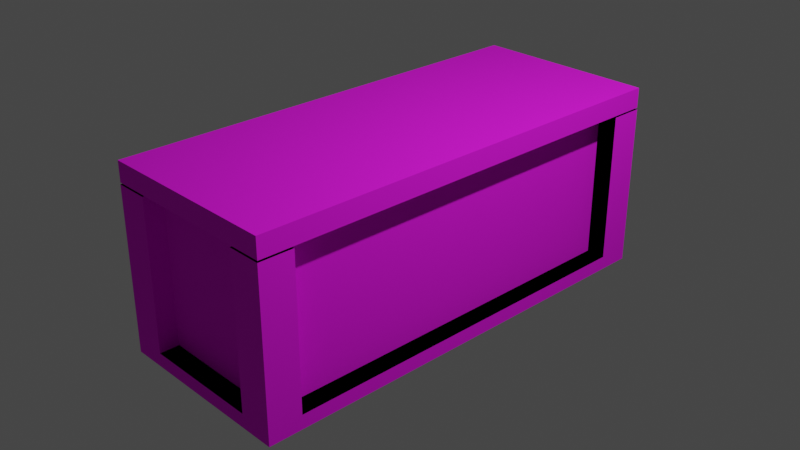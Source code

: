 # Source: Ammo_Crate.blend  (saved by Blender 3.4.6; exported with 4.5.12 LTS)
import bpy
from mathutils import Matrix  # noqa: F401  (used for matrix-valued properties, if any)

bpy.ops.wm.read_factory_settings(use_empty=True)
scene = bpy.context.scene
scene.name = 'Scene'

# ---- collections
col_collection = bpy.data.collections.new('Collection'); scene.collection.children.link(col_collection)

# ---- images (referenced by path relative to the original .blend; pixels are not part of the script)
import os
ASSET_DIR = os.environ.get("B2B_ASSET_DIR", "")  # directory of the original .blend (textures are referenced by path, not embedded)
HERE = os.path.dirname(os.path.abspath(__file__))  # packed textures are extracted next to this script under _unpacked/

def load_image(name, relpath, width, height, colorspace="sRGB"):
    """Load a texture the original file referenced (path relative to the .blend, or extracted next to this script)."""
    p = next((c for c in (os.path.join(HERE, relpath), os.path.join(ASSET_DIR, relpath)) if relpath and os.path.exists(c)), "")
    if p:
        img = bpy.data.images.load(p, check_existing=True)
        img.name = name
    else:  # same state as the original file: an image datablock whose file is absent (Cycles renders it pink)
        img = bpy.data.images.new(name, width, height)
        img.source = "FILE"
        img.filepath = "//" + (relpath or name)
    img.colorspace_settings.name = colorspace
    return img
img_wood_texture_crate = load_image('Wood Texture Crate', 'Wood Texture Crate.png', 1024, 1024, 'sRGB')
img_wood_texture_lid = load_image('Wood Texture lid', 'Wood Texture lid.png', 1024, 1024, 'sRGB')

# ---- materials (node trees are filled in below, after node groups)
mat_material = bpy.data.materials.new('Material')
mat_material.alpha_threshold = 0.0
mat_material.roughness = 0.5
mat_material.line_color = (0.0, 0.0, 0.0, 1.0)
mat_material_003 = bpy.data.materials.new('Material.003')
mat_material_003.alpha_threshold = 0.0
mat_material_003.roughness = 0.5
mat_material_003.line_color = (0.0, 0.0, 0.0, 1.0)

# ---- material node trees
mat_material.use_nodes = True; mat_material.node_tree.nodes.clear()
_N = mat_material.node_tree.nodes; _L = mat_material.node_tree.links
n0 = _N.new('ShaderNodeOutputMaterial'); n0.name = 'Material Output'; n0.location = (300, 300)
n1 = _N.new('ShaderNodeTexNoise'); n1.name = 'Noise Texture'; n1.location = (-509, 157)
n1.inputs[2].default_value = 19.2
n1.inputs[8].default_value = 1.4
n2 = _N.new('ShaderNodeMapping'); n2.name = 'Mapping'; n2.location = (-675, 172)
n2.inputs[3].default_value = (0.2, 0.6, 1.2)
n3 = _N.new('ShaderNodeTexCoord'); n3.name = 'Texture Coordinate'; n3.location = (-891, 117)
n4 = _N.new('ShaderNodeValToRGB'); n4.name = 'ColorRamp'; n4.location = (-289, 216)
while len(n4.color_ramp.elements) > 1: n4.color_ramp.elements.remove(n4.color_ramp.elements[-1])
n4.color_ramp.elements[0].position = 0.0; n4.color_ramp.elements[0].color = (0.0, 0.0, 0.0, 1.0)
_e = n4.color_ramp.elements.new(0.6045); _e.color = (0.6867, 0.2874, 0.1022, 1.0)
n5 = _N.new('ShaderNodeBsdfPrincipled'); n5.name = 'Principled BSDF'; n5.location = (10, 300)
n5.distribution = 'GGX'
n5.subsurface_method = 'RANDOM_WALK_SKIN'
n5.inputs[2].default_value = 1.0
n5.inputs[3].default_value = 1.45
n5.inputs[27].default_value = (0.0, 0.0, 0.0, 1.0)
n5.inputs[28].default_value = 1.0
n6 = _N.new('ShaderNodeTexImage'); n6.name = 'Image Texture'; n6.location = (-280, 524)
n6.image = img_wood_texture_crate
_L.new(n5.outputs[0], n0.inputs[0])
_L.new(n1.outputs[0], n4.inputs[0])
_L.new(n2.outputs[0], n1.inputs[0])
_L.new(n3.outputs[0], n2.inputs[0])
_L.new(n6.outputs[0], n5.inputs[0])
n0.is_active_output = True
mat_material_003.use_nodes = True; mat_material_003.node_tree.nodes.clear()
_N = mat_material_003.node_tree.nodes; _L = mat_material_003.node_tree.links
n0 = _N.new('ShaderNodeOutputMaterial'); n0.name = 'Material Output'; n0.location = (300, 300)
n1 = _N.new('ShaderNodeTexNoise'); n1.name = 'Noise Texture'; n1.location = (-497, 151)
n1.inputs[2].default_value = 19.2
n1.inputs[8].default_value = 1.4
n2 = _N.new('ShaderNodeMapping'); n2.name = 'Mapping'; n2.location = (-662, 166)
n2.inputs[3].default_value = (1.4, 0.6, 1.2)
n3 = _N.new('ShaderNodeTexCoord'); n3.name = 'Texture Coordinate'; n3.location = (-879, 111)
n4 = _N.new('ShaderNodeValToRGB'); n4.name = 'ColorRamp'; n4.location = (-277, 210)
while len(n4.color_ramp.elements) > 1: n4.color_ramp.elements.remove(n4.color_ramp.elements[-1])
n4.color_ramp.elements[0].position = 0.0; n4.color_ramp.elements[0].color = (0.0, 0.0, 0.0, 1.0)
_e = n4.color_ramp.elements.new(0.6045); _e.color = (0.6867, 0.2874, 0.1022, 1.0)
n5 = _N.new('ShaderNodeBsdfPrincipled'); n5.name = 'Principled BSDF'; n5.location = (10, 300)
n5.distribution = 'GGX'
n5.subsurface_method = 'RANDOM_WALK_SKIN'
n5.inputs[2].default_value = 1.0
n5.inputs[3].default_value = 1.45
n5.inputs[27].default_value = (0.0, 0.0, 0.0, 1.0)
n5.inputs[28].default_value = 1.0
n6 = _N.new('ShaderNodeTexImage'); n6.name = 'Image Texture'; n6.location = (-302, 466)
n6.image = img_wood_texture_lid
_L.new(n5.outputs[0], n0.inputs[0])
_L.new(n1.outputs[0], n4.inputs[0])
_L.new(n2.outputs[0], n1.inputs[0])
_L.new(n3.outputs[0], n2.inputs[0])
_L.new(n6.outputs[0], n5.inputs[0])
n0.is_active_output = True

# ---- world
world_world = bpy.data.worlds.new('World'); scene.world = world_world
world_world.use_nodes = True; world_world.node_tree.nodes.clear()
_N = world_world.node_tree.nodes; _L = world_world.node_tree.links
n0 = _N.new('ShaderNodeOutputWorld'); n0.name = 'World Output'; n0.location = (300, 300)
n1 = _N.new('ShaderNodeBackground'); n1.name = 'Background'; n1.location = (10, 300)
n1.inputs[0].default_value = (0.05088, 0.05088, 0.05088, 1.0)
_L.new(n1.outputs[0], n0.inputs[0])
n0.is_active_output = True
world_world.color = (0.05088, 0.05088, 0.05088)
world_world.use_sun_shadow = False
world_world.sun_shadow_jitter_overblur = 0.0

# ---- cameras
cam_camera = bpy.data.cameras.new('Camera')
cam_camera.clip_end = 100.0
cam_camera.ortho_scale = 7.314

# ---- lights
light_light = bpy.data.lights.new('Light', 'POINT')
light_light.transmission_factor = 0.0
light_light.energy = 1000.0
light_light.shadow_soft_size = 0.1
light_light.shadow_maximum_resolution = 0.006
light_light.use_absolute_resolution = True

# ---- meshes
me_cube = bpy.data.meshes.new('Cube')
me_cube.from_pydata([(0.815, 2.278, 0.8175), (1.027, 2.491, 0.8175), (1.027, 2.491, -0.8175), (0.815, -2.278, 0.8175), (1.027, 2.121, 0.8175), (1.027, 2.121, -0.8175), (-0.815, 2.278, 0.8175), (0.6568, 2.491, 0.8175), (0.6568, 2.491, -0.8175), (1.027, -2.121, -0.8175), (-0.6568, 2.491, -0.8175), (-1.027, 2.491, 0.8175), (-1.027, 2.491, -0.8175), (-1.027, 2.121, 0.8175), (-1.027, 2.121, -0.8175), (-0.6568, 2.491, 0.8175), (-1.027, -2.121, -0.8175), (1.027, -2.491, 0.8175), (1.027, -2.491, -0.8175), (1.027, -2.121, 0.8175), (0.6568, -2.491, 0.8175), (0.6568, -2.491, -0.8175), (-0.6568, -2.491, -0.8175), (-1.027, -2.491, 0.8175), (-1.027, -2.491, -0.8175), (-1.027, -2.121, 0.8175), (-0.6568, -2.491, 0.8175), (-0.6568, -2.278, 0.8175), (0.6568, -2.278, 0.8175), (-0.6568, -2.278, -0.8175), (-0.815, -2.278, 0.8175), (0.6568, -2.278, -0.8175), (-0.815, 2.121, 0.8175), (-0.815, -2.121, 0.8175), (-0.815, -2.121, -0.8175), (-0.815, 2.121, -0.8175), (-0.815, 2.278, -0.8175), (-0.815, -2.278, -0.8175), (0.815, -2.278, -0.8175), (0.815, -2.121, 0.8175), (0.815, 2.121, 0.8175), (0.815, -2.121, -0.8175), (0.815, 2.121, -0.8175), (-0.6568, 2.278, 0.8175), (0.6568, 2.278, 0.8175), (-0.6568, 2.278, -0.8175), (0.6568, 2.278, -0.8175), (0.815, 2.278, -0.8175), (1.027, 2.491, -0.9633), (1.027, 2.121, -0.9633), (0.6568, 2.491, -0.9633), (1.027, -2.121, -0.9633), (-0.6568, 2.491, -0.9633), (-1.027, 2.491, -0.9633), (-1.027, 2.121, -0.9633), (-1.027, -2.121, -0.9633), (1.027, -2.491, -0.9633), (0.6568, -2.491, -0.9633), (-0.6568, -2.491, -0.9633), (-1.027, -2.491, -0.9633), (-0.6568, -2.121, -0.8175), (0.6568, -2.121, -0.8175), (-0.6568, 2.121, -0.8175), (0.6568, 2.121, -0.8175), (-0.6568, 2.121, -0.9633), (-0.6568, -2.121, -0.9633), (0.6568, -2.121, -0.9633), (0.6568, 2.121, -0.9633), (0.7438, 2.207, 0.8175), (0.7438, -2.207, 0.8175), (-0.7438, 2.207, 0.8175), (-0.6568, -2.207, 0.8175), (0.6568, -2.207, 0.8175), (-0.6568, -2.207, -0.8175), (-0.7438, -2.207, 0.8175), (0.6568, -2.207, -0.8175), (-0.7438, 2.121, 0.8175), (-0.7438, -2.121, 0.8175), (-0.7438, -2.121, -0.8175), (-0.7438, 2.121, -0.8175), (-0.7438, 2.207, -0.8175), (-0.7438, -2.207, -0.8175), (0.7438, -2.207, -0.8175), (0.7438, -2.121, 0.8175), (0.7438, 2.121, 0.8175), (0.7438, -2.121, -0.8175), (0.7438, 2.121, -0.8175), (-0.6568, 2.207, 0.8175), (0.6568, 2.207, 0.8175), (-0.6568, 2.207, -0.8175), (0.6568, 2.207, -0.8175), (0.7438, 2.207, -0.8175)], [], [(6, 70, 87, 43), (43, 87, 88, 44), (3, 69, 72, 28), (30, 74, 77, 33), (44, 7, 8, 46), (9, 51, 49, 5), (45, 10, 15, 43), (22, 24, 59, 58), (21, 20, 28, 31), (26, 22, 29, 27), (15, 11, 6, 43), (11, 13, 32, 6), (13, 11, 12, 14), (4, 1, 0, 40), (7, 44, 0, 1), (2, 8, 7, 1), (2, 1, 4, 5), (5, 4, 40, 42), (39, 19, 9, 41), (19, 39, 3, 17), (17, 3, 28, 20), (26, 27, 30, 23), (33, 25, 23, 30), (16, 25, 33, 34), (23, 25, 16, 24), (22, 26, 23, 24), (18, 17, 20, 21), (17, 18, 9, 19), (10, 12, 11, 15), (0, 68, 84, 40), (35, 34, 78, 79), (33, 77, 76, 32), (31, 38, 82, 75), (32, 13, 14, 35), (37, 29, 73, 81), (39, 83, 69, 3), (32, 76, 70, 6), (46, 45, 89, 90), (14, 12, 53, 54), (8, 50, 52, 10), (2, 5, 49, 48), (18, 21, 57, 56), (12, 10, 52, 53), (24, 16, 55, 59), (9, 18, 56, 51), (14, 54, 55, 16), (8, 2, 48, 50), (22, 58, 57, 21), (42, 41, 9, 5), (8, 10, 45, 46), (14, 16, 34, 35), (31, 29, 22, 21), (60, 34, 37, 29), (61, 31, 38, 41), (60, 29, 31, 61), (45, 62, 63, 46), (45, 36, 35, 62), (42, 47, 46, 63), (61, 41, 42, 63), (34, 60, 62, 35), (61, 63, 62, 60), (53, 52, 64, 54), (54, 64, 65, 55), (50, 67, 64, 52), (49, 67, 50, 48), (49, 51, 66, 67), (66, 65, 64, 67), (51, 56, 57, 66), (57, 58, 65, 66), (59, 55, 65, 58), (83, 84, 86, 85), (88, 87, 89, 90), (76, 77, 78, 79), (71, 72, 75, 73), (74, 81, 78, 77), (71, 73, 81, 74), (72, 69, 82, 75), (69, 83, 85, 82), (70, 76, 79, 80), (84, 68, 91, 86), (68, 88, 90, 91), (87, 70, 80, 89), (36, 35, 79, 80), (37, 38, 82, 81), (44, 88, 68, 0), (27, 71, 74, 30), (29, 31, 75, 73), (28, 72, 71, 27), (42, 47, 91, 86), (47, 46, 90, 91), (41, 42, 86, 85), (45, 36, 80, 89), (40, 84, 83, 39), (34, 37, 81, 78), (38, 41, 85, 82), (83, 39, 41, 85), (41, 42, 40, 39), (33, 32, 35, 34), (45, 43, 44, 46), (28, 27, 29, 31)])
_uv = me_cube.uv_layers.new(name='UVMap')
_uv.uv.foreach_set('vector', [0.5613, 0.4042, 0.5673, 0.3981, 0.5747, 0.3981, 0.5747, 0.4042, 0.5747, 0.4042, 0.5747, 0.3981, 0.6859, 0.3981, 0.6859, 0.4042, 0.6993, 0.01837, 0.6933, 0.02441, 0.6859, 0.02441, 0.6859, 0.01837, 0.5613, 0.01837, 0.5673, 0.02441, 0.5673, 0.03165, 0.5613, 0.03165, 0.224, 0.5655, 0.2421, 0.5655, 0.2421, 0.7039, 0.224, 0.7039, 0.9002, 0.8134, 0.8879, 0.8134, 0.8879, 0.4542, 0.9002, 0.4542, 0.3234, 0.7039, 0.3054, 0.7039, 0.3054, 0.5655, 0.3234, 0.5655, 0.2434, 0.8471, 0.2434, 0.8784, 0.2311, 0.8784, 0.2311, 0.8471, 0.03165, 0.843, 0.03165, 0.7045, 0.04971, 0.7045, 0.04971, 0.843, 0.3554, 0.7039, 0.3554, 0.5655, 0.3735, 0.5655, 0.3735, 0.7039, 0.5747, 0.4222, 0.5434, 0.4222, 0.5613, 0.4042, 0.5747, 0.4042, 0.5434, 0.4222, 0.5434, 0.3909, 0.5613, 0.3909, 0.5613, 0.4042, 0.08167, 0.843, 0.05033, 0.843, 0.05033, 0.7045, 0.08167, 0.7045, 0.7173, 0.3909, 0.7173, 0.4222, 0.6993, 0.4042, 0.6993, 0.3909, 0.6859, 0.4222, 0.6859, 0.4042, 0.6993, 0.4042, 0.7173, 0.4222, 0.2734, 0.7039, 0.2421, 0.7039, 0.2421, 0.5655, 0.2734, 0.5655, 0.7486, 0.2525, 0.7486, 0.3909, 0.7173, 0.3909, 0.7173, 0.2525, 0.7173, 0.2525, 0.7173, 0.3909, 0.6993, 0.3909, 0.6993, 0.2525, 0.1002, 0.7045, 0.1182, 0.7045, 0.1182, 0.843, 0.1002, 0.843, 0.7173, 0.03165, 0.6993, 0.03165, 0.6993, 0.01837, 0.7173, 0.0003116, 0.7173, 0.0003116, 0.6993, 0.01837, 0.6859, 0.01837, 0.6859, 0.0003116, 0.5747, 0.0003121, 0.5747, 0.01837, 0.5613, 0.01837, 0.5434, 0.0003121, 0.5613, 0.03165, 0.5434, 0.03165, 0.5434, 0.0003121, 0.5613, 0.01837, 0.1815, 0.843, 0.1815, 0.7045, 0.1994, 0.7045, 0.1994, 0.843, 0.1501, 0.7045, 0.1815, 0.7045, 0.1815, 0.843, 0.1501, 0.843, 0.3554, 0.5655, 0.3554, 0.7039, 0.3241, 0.7039, 0.3241, 0.5655, 0.0003116, 0.843, 0.0003116, 0.7045, 0.03165, 0.7045, 0.03165, 0.843, 0.1495, 0.7045, 0.1495, 0.843, 0.1182, 0.843, 0.1182, 0.7045, 0.3054, 0.7039, 0.2741, 0.7039, 0.2741, 0.5655, 0.3054, 0.5655, 0.6993, 0.4042, 0.6933, 0.3981, 0.6933, 0.3909, 0.6993, 0.3909, 0.3711, 0.5589, 0.01993, 0.5588, 0.01993, 0.5648, 0.3738, 0.5648, 0.5613, 0.03165, 0.5673, 0.03165, 0.5673, 0.3909, 0.5613, 0.3909, 0.008934, 0.4289, 0.009323, 0.415, 0.002869, 0.4211, 0.002656, 0.4288, 0.09961, 0.843, 0.08167, 0.843, 0.08167, 0.7045, 0.09961, 0.7045, 0.006487, 0.5587, 0.006568, 0.545, 0.0003371, 0.545, 0.0003116, 0.5525, 0.6993, 0.03165, 0.6933, 0.03165, 0.6933, 0.02441, 0.6993, 0.01837, 0.5613, 0.3909, 0.5673, 0.3909, 0.5673, 0.3981, 0.5613, 0.4042, 0.3976, 0.4459, 0.3825, 0.549, 0.3879, 0.5524, 0.4037, 0.4447, 0.8749, 0.4542, 0.8749, 0.4229, 0.8872, 0.4229, 0.8872, 0.4542, 0.2124, 0.8471, 0.2, 0.8471, 0.2, 0.7359, 0.2124, 0.7359, 0.9002, 0.4229, 0.9002, 0.4542, 0.8879, 0.4542, 0.8879, 0.4229, 0.2434, 0.7045, 0.2434, 0.7359, 0.2311, 0.7359, 0.2311, 0.7045, 0.2124, 0.7045, 0.2124, 0.7359, 0.2, 0.7359, 0.2, 0.7045, 0.8749, 0.8448, 0.8749, 0.8134, 0.8872, 0.8134, 0.8872, 0.8448, 0.9002, 0.8134, 0.9002, 0.8448, 0.8879, 0.8448, 0.8879, 0.8134, 0.8749, 0.4542, 0.8872, 0.4542, 0.8872, 0.8134, 0.8749, 0.8134, 0.2124, 0.8471, 0.2124, 0.8784, 0.2, 0.8784, 0.2, 0.8471, 0.2434, 0.8471, 0.2311, 0.8471, 0.2311, 0.7359, 0.2434, 0.7359, 0.9182, 0.4542, 0.9182, 0.8134, 0.9002, 0.8134, 0.9002, 0.4542, 0.2124, 0.8471, 0.2124, 0.7359, 0.2305, 0.7359, 0.2305, 0.8471, 0.8749, 0.4542, 0.8749, 0.8134, 0.857, 0.8134, 0.857, 0.4542, 0.2615, 0.7359, 0.2615, 0.8471, 0.2434, 0.8471, 0.2434, 0.7359, 0.02015, 0.5453, 0.01993, 0.5588, 0.006487, 0.5587, 0.006568, 0.545, 0.02271, 0.4292, 0.008934, 0.4289, 0.009323, 0.415, 0.02311, 0.4154, 0.02015, 0.5453, 0.006568, 0.545, 0.008934, 0.4289, 0.02271, 0.4292, 0.3825, 0.549, 0.3705, 0.5464, 0.3855, 0.4438, 0.3976, 0.4459, 0.3825, 0.549, 0.3772, 0.5544, 0.3711, 0.5589, 0.3705, 0.5464, 0.3906, 0.4302, 0.3949, 0.4389, 0.3976, 0.4459, 0.3855, 0.4438, 0.02271, 0.4292, 0.02311, 0.4154, 0.3906, 0.4302, 0.3855, 0.4438, 0.01993, 0.5588, 0.02015, 0.5453, 0.3705, 0.5464, 0.3711, 0.5589, 0.02271, 0.4292, 0.3855, 0.4438, 0.3705, 0.5464, 0.02015, 0.5453, 0.5434, 0.4229, 0.5747, 0.4229, 0.5747, 0.4542, 0.5434, 0.4542, 0.5434, 0.4542, 0.5747, 0.4542, 0.5747, 0.8134, 0.5434, 0.8134, 0.6859, 0.4229, 0.6859, 0.4542, 0.5747, 0.4542, 0.5747, 0.4229, 0.7173, 0.4542, 0.6859, 0.4542, 0.6859, 0.4229, 0.7173, 0.4229, 0.7173, 0.4542, 0.7173, 0.8134, 0.6859, 0.8134, 0.6859, 0.4542, 0.6859, 0.8134, 0.5747, 0.8134, 0.5747, 0.4542, 0.6859, 0.4542, 0.7173, 0.8134, 0.7173, 0.8448, 0.6859, 0.8448, 0.6859, 0.8134, 0.6859, 0.8448, 0.5747, 0.8448, 0.5747, 0.8134, 0.6859, 0.8134, 0.5434, 0.8448, 0.5434, 0.8134, 0.5747, 0.8134, 0.5747, 0.8448, 0.4043, 0.9997, 0.4043, 0.6404, 0.5427, 0.6404, 0.5427, 0.9997, 0.4043, 0.6258, 0.4043, 0.5146, 0.5427, 0.5146, 0.5427, 0.6258, 0.4043, 0.5, 0.4043, 0.1408, 0.5427, 0.1408, 0.5427, 0.5, 0.4043, 0.1262, 0.4043, 0.01492, 0.5427, 0.01492, 0.5427, 0.1262, 0.4043, 0.1335, 0.5427, 0.1335, 0.5427, 0.1408, 0.4043, 0.1408, 0.4043, 0.1262, 0.5427, 0.1262, 0.5427, 0.1335, 0.4043, 0.1335, 0.4043, 0.01492, 0.4043, 0.007555, 0.5427, 0.007555, 0.5427, 0.01492, 0.4043, 0.007555, 0.4043, 0.0003119, 0.5427, 0.0003119, 0.5427, 0.007555, 0.4043, 0.5072, 0.4043, 0.5, 0.5427, 0.5, 0.5427, 0.5072, 0.4043, 0.6404, 0.4043, 0.6332, 0.5427, 0.6332, 0.5427, 0.6404, 0.4043, 0.6332, 0.4043, 0.6258, 0.5427, 0.6258, 0.5427, 0.6332, 0.4043, 0.5146, 0.4043, 0.5072, 0.5427, 0.5072, 0.5427, 0.5146, 0.3772, 0.5544, 0.3711, 0.5589, 0.3738, 0.5648, 0.3816, 0.5595, 0.3868, 0.5655, 0.3868, 0.7035, 0.3808, 0.6975, 0.3808, 0.5715, 0.6859, 0.4042, 0.6859, 0.3981, 0.6933, 0.3981, 0.6993, 0.4042, 0.5747, 0.01837, 0.5747, 0.02441, 0.5673, 0.02441, 0.5613, 0.01837, 0.006568, 0.545, 0.008934, 0.4289, 0.002656, 0.4288, 0.0003371, 0.545, 0.6859, 0.01837, 0.6859, 0.02441, 0.5747, 0.02441, 0.5747, 0.01837, 0.3906, 0.4302, 0.3949, 0.4389, 0.4007, 0.4364, 0.3978, 0.4278, 0.3949, 0.4389, 0.3976, 0.4459, 0.4037, 0.4447, 0.4007, 0.4364, 0.2451, 0.002756, 0.3906, 0.4302, 0.3978, 0.4278, 0.2522, 0.0003119, 0.3825, 0.549, 0.3772, 0.5544, 0.3816, 0.5595, 0.3879, 0.5524, 0.6993, 0.3909, 0.6933, 0.3909, 0.6933, 0.03165, 0.6993, 0.03165, 0.01993, 0.5588, 0.006487, 0.5587, 0.01263, 0.5648, 0.01993, 0.5648, 0.009323, 0.415, 0.02311, 0.4154, 0.0233, 0.4092, 0.01578, 0.4089, 0.3741, 0.5655, 0.3801, 0.5655, 0.3801, 0.7039, 0.3741, 0.7039, 0.8877, 0.0003116, 0.8877, 0.3596, 0.7492, 0.3596, 0.7492, 0.0003116, 0.7179, 0.7821, 0.7179, 0.4229, 0.8563, 0.4229, 0.8563, 0.7821, 0.1115, 0.5655, 0.1115, 0.7039, 0.0003116, 0.7039, 0.0003116, 0.5655, 0.2234, 0.7039, 0.1122, 0.7039, 0.1122, 0.5655, 0.2234, 0.5655])
me_cube.materials.append(mat_material)
me_cube.use_mirror_vertex_groups = False
me_cube.update()
me_cube_001 = bpy.data.meshes.new('Cube.001')
me_cube_001.from_pydata([(1.0, 1.0, 1.0), (1.0, 1.0, -1.0), (1.0, -1.0, 1.0), (1.0, -1.0, -1.0), (-1.0, 1.0, 1.0), (-1.0, 1.0, -1.0), (-1.0, -1.0, 1.0), (-1.0, -1.0, -1.0), (-1.0, 1.0, -1.187), (-1.0, -1.0, -1.187), (1.0, 1.0, -1.187), (1.0, -1.0, -1.187), (-1.0, -23.93, -1.0), (1.0, -23.93, -1.0), (-1.0, -23.93, -1.187), (1.0, -23.93, -1.187), (-8.099, 1.0, -1.0), (-8.099, -1.0, -1.0), (-8.099, 1.0, -1.187), (-8.099, -1.0, -1.187), (-8.099, -23.93, -1.0), (-8.099, -23.93, -1.187), (-10.1, 1.0, 1.0), (-10.1, 1.0, -1.0), (-10.1, -1.0, 1.0), (-10.1, -1.0, -1.0), (-8.099, 1.0, 1.0), (-8.099, -1.0, 1.0), (-10.1, 1.0, -1.187), (-10.1, -1.0, -1.187), (-10.1, -23.93, -1.0), (-10.1, -23.93, -1.187), (1.0, -25.93, 1.0), (1.0, -25.93, -1.0), (1.0, -23.93, 1.0), (-1.0, -25.93, 1.0), (-1.0, -25.93, -1.0), (-1.0, -23.93, 1.0), (-1.0, -25.93, -1.187), (1.0, -25.93, -1.187), (-8.099, -25.93, -1.0), (-8.099, -25.93, -1.187), (-10.1, -25.93, 1.0), (-10.1, -25.93, -1.0), (-10.1, -23.93, 1.0), (-8.099, -25.93, 1.0), (-8.099, -23.93, 1.0), (-10.1, -25.93, -1.187)], [], [(0, 4, 6, 2), (3, 2, 6, 7), (7, 6, 4, 5), (5, 1, 10, 8), (1, 0, 2, 3), (5, 4, 0, 1), (8, 10, 11, 9), (8, 9, 19, 18), (12, 7, 17, 20), (1, 3, 11, 10), (13, 12, 14, 15), (9, 11, 15, 14), (3, 7, 12, 13), (11, 3, 13, 15), (17, 19, 21, 20), (17, 16, 18, 19), (5, 8, 18, 16), (9, 14, 21, 19), (7, 5, 16, 17), (14, 12, 20, 21), (22, 24, 27, 26), (25, 17, 27, 24), (17, 16, 26, 27), (16, 18, 28, 23), (23, 25, 24, 22), (16, 23, 22, 26), (18, 19, 29, 28), (23, 28, 29, 25), (30, 31, 21, 20), (19, 21, 31, 29), (25, 30, 20, 17), (29, 31, 30, 25), (32, 34, 37, 35), (13, 12, 37, 34), (12, 36, 35, 37), (36, 38, 39, 33), (33, 13, 34, 32), (36, 33, 32, 35), (38, 14, 15, 39), (38, 41, 21, 14), (33, 39, 15, 13), (20, 21, 41, 40), (36, 40, 41, 38), (12, 20, 40, 36), (42, 45, 46, 44), (30, 44, 46, 20), (20, 46, 45, 40), (40, 43, 47, 41), (43, 42, 44, 30), (40, 45, 42, 43), (41, 47, 31, 21), (43, 30, 31, 47)])
_uv = me_cube_001.uv_layers.new(name='UVMap')
_uv.uv.foreach_set('vector', [0.625, 0.5, 0.875, 0.5, 0.875, 0.75, 0.625, 0.75, 0.375, 0.75, 0.625, 0.75, 0.625, 1.0, 0.375, 1.0, 0.375, 0.0, 0.625, 0.0, 0.625, 0.25, 0.375, 0.25, 0.375, 0.25, 0.375, 0.5, 0.375, 0.5, 0.375, 0.25, 0.375, 0.5, 0.625, 0.5, 0.625, 0.75, 0.375, 0.75, 0.375, 0.25, 0.625, 0.25, 0.625, 0.5, 0.375, 0.5, 0.125, 0.5, 0.375, 0.5, 0.375, 0.75, 0.125, 0.75, 0.125, 0.5, 0.125, 0.75, 0.125, 0.75, 0.125, 0.5, 0.375, 1.0, 0.375, 1.0, 0.375, 1.0, 0.375, 1.0, 0.375, 0.5, 0.375, 0.75, 0.375, 0.75, 0.375, 0.5, 0.375, 0.75, 0.375, 1.0, 0.375, 1.0, 0.375, 0.75, 0.125, 0.75, 0.375, 0.75, 0.375, 0.75, 0.125, 0.75, 0.375, 0.75, 0.375, 1.0, 0.375, 1.0, 0.375, 0.75, 0.375, 0.75, 0.375, 0.75, 0.375, 0.75, 0.375, 0.75, 0.375, 0.0, 0.375, 0.0, 0.375, 0.0, 0.375, 0.0, 0.375, 0.0, 0.375, 0.25, 0.375, 0.25, 0.375, 0.0, 0.375, 0.25, 0.375, 0.25, 0.375, 0.25, 0.375, 0.25, 0.125, 0.75, 0.125, 0.75, 0.125, 0.75, 0.125, 0.75, 0.375, 0.0, 0.375, 0.25, 0.375, 0.25, 0.375, 0.0, 0.375, 1.0, 0.375, 1.0, 0.375, 1.0, 0.375, 1.0, 0.625, 0.5, 0.625, 0.75, 0.875, 0.75, 0.875, 0.5, 0.375, 0.75, 0.375, 1.0, 0.625, 1.0, 0.625, 0.75, 0.375, 0.0, 0.375, 0.25, 0.625, 0.25, 0.625, 0.0, 0.375, 0.25, 0.375, 0.25, 0.375, 0.5, 0.375, 0.5, 0.375, 0.5, 0.375, 0.75, 0.625, 0.75, 0.625, 0.5, 0.375, 0.25, 0.375, 0.5, 0.625, 0.5, 0.625, 0.25, 0.125, 0.5, 0.125, 0.75, 0.375, 0.75, 0.375, 0.5, 0.375, 0.5, 0.375, 0.5, 0.375, 0.75, 0.375, 0.75, 0.375, 0.75, 0.375, 0.75, 0.375, 1.0, 0.375, 1.0, 0.125, 0.75, 0.125, 0.75, 0.375, 0.75, 0.375, 0.75, 0.375, 0.75, 0.375, 0.75, 0.375, 1.0, 0.375, 1.0, 0.375, 0.75, 0.375, 0.75, 0.375, 0.75, 0.375, 0.75, 0.625, 0.5, 0.625, 0.75, 0.875, 0.75, 0.875, 0.5, 0.375, 0.75, 0.375, 1.0, 0.625, 1.0, 0.625, 0.75, 0.375, 0.0, 0.375, 0.25, 0.625, 0.25, 0.625, 0.0, 0.375, 0.25, 0.375, 0.25, 0.375, 0.5, 0.375, 0.5, 0.375, 0.5, 0.375, 0.75, 0.625, 0.75, 0.625, 0.5, 0.375, 0.25, 0.375, 0.5, 0.625, 0.5, 0.625, 0.25, 0.125, 0.5, 0.125, 0.75, 0.375, 0.75, 0.375, 0.5, 0.125, 0.5, 0.125, 0.5, 0.125, 0.75, 0.125, 0.75, 0.375, 0.5, 0.375, 0.5, 0.375, 0.75, 0.375, 0.75, 0.375, 0.0, 0.375, 0.0, 0.375, 0.25, 0.375, 0.25, 0.375, 0.25, 0.375, 0.25, 0.375, 0.25, 0.375, 0.25, 0.375, 0.0, 0.375, 0.0, 0.375, 0.25, 0.375, 0.25, 0.625, 0.5, 0.875, 0.5, 0.875, 0.75, 0.625, 0.75, 0.375, 0.75, 0.625, 0.75, 0.625, 1.0, 0.375, 1.0, 0.375, 0.0, 0.625, 0.0, 0.625, 0.25, 0.375, 0.25, 0.375, 0.25, 0.375, 0.5, 0.375, 0.5, 0.375, 0.25, 0.375, 0.5, 0.625, 0.5, 0.625, 0.75, 0.375, 0.75, 0.375, 0.25, 0.625, 0.25, 0.625, 0.5, 0.375, 0.5, 0.125, 0.5, 0.375, 0.5, 0.375, 0.75, 0.125, 0.75, 0.375, 0.5, 0.375, 0.75, 0.375, 0.75, 0.375, 0.5])
me_cube_001.materials.append(mat_material)
me_cube_001.use_mirror_vertex_groups = False
me_cube_001.update()
me_cube_002 = bpy.data.meshes.new('Cube.002')
me_cube_002.from_pydata([(-1.025, -2.489, 0.8354), (-1.025, -2.489, 1.055), (-1.025, 2.489, 0.8354), (-1.025, 2.489, 1.055), (1.025, -2.489, 0.8354), (1.025, -2.489, 1.055), (1.025, 2.489, 0.8354), (1.025, 2.489, 1.055)], [], [(0, 1, 3, 2), (2, 3, 7, 6), (6, 7, 5, 4), (4, 5, 1, 0), (2, 6, 4, 0), (7, 3, 1, 5)])
_uv = me_cube_002.uv_layers.new(name='UVMap')
_uv.uv.foreach_set('vector', [0.2258, 0.2258, 0.2501, 0.2258, 0.2501, 0.7742, 0.2258, 0.7742, 0.2258, 0.7742, 0.2501, 0.7742, 0.2501, 0.9999, 0.2258, 0.9999, 0.476, 8.047e-05, 0.5002, 8.047e-05, 0.5002, 0.5484, 0.476, 0.5484, 0.2258, 8.059e-05, 0.2501, 8.059e-05, 0.2501, 0.2258, 0.2258, 0.2258, 0.2258, 0.7742, 8.047e-05, 0.7742, 8.047e-05, 0.2258, 0.2258, 0.2258, 0.4758, 0.7742, 0.2501, 0.7742, 0.2501, 0.2258, 0.4758, 0.2258])
me_cube_002.materials.append(mat_material_003)
me_cube_002.update()

# ---- objects
ob_cube = bpy.data.objects.new('Cube', me_cube)
ob_light = bpy.data.objects.new('Light', light_light)
ob_camera = bpy.data.objects.new('Camera', cam_camera)
ob_cube_001 = bpy.data.objects.new('Cube.001', me_cube_001)
ob_cube_002 = bpy.data.objects.new('Cube.002', me_cube_002)

# ---- transforms, parenting, visibility, modifiers, constraints
ob_cube.location = (0.0, 0.0, 0.0)
ob_cube.lock_rotations_4d = False
ob_cube.empty_display_type = 'ARROWS'
ob_cube.lineart.crease_threshold = 0.0
ob_light.location = (4.076, 1.005, 5.904)
ob_light.rotation_euler = (0.6503, 0.05522, 1.866)
ob_light.lock_rotations_4d = False
ob_light.empty_display_type = 'ARROWS'
ob_light.color = (0.0, 0.0, 0.0, 0.0)
ob_light.lineart.crease_threshold = 0.0
ob_camera.location = (7.359, -6.926, 4.958)
ob_camera.rotation_euler = (1.109, 0.0, 0.8149)
ob_camera.lock_rotations_4d = False
ob_camera.empty_display_type = 'ARROWS'
ob_camera.color = (0.0, 0.0, 0.0, 0.0)
ob_camera.display_type = 'WIRE'
ob_camera.lineart.crease_threshold = 0.0
ob_cube_001.location = (0.8419, 2.306, 0.0)
ob_cube_001.scale = (0.185, 0.185, 0.8175)
ob_cube_001.lock_rotations_4d = False
ob_cube_001.empty_display_type = 'ARROWS'
ob_cube_001.lineart.crease_threshold = 0.0
ob_cube_002.location = (0.0, 0.0, 0.0)

# ---- collection membership
col_collection.objects.link(ob_cube)
col_collection.objects.link(ob_light)
col_collection.objects.link(ob_camera)
col_collection.objects.link(ob_cube_001)
col_collection.objects.link(ob_cube_002)

# ---- scene / render settings (as saved in the file)
scene.camera = ob_camera
scene.frame_start = 1; scene.frame_end = 250; scene.frame_set(26)
scene.render.engine = 'CYCLES'
scene.cycles.sampling_pattern = 'TABULATED_SOBOL'
scene.cycles.use_light_tree = False
scene.cycles.bake_type = 'DIFFUSE'
scene.view_settings.view_transform = 'Filmic'
bpy.context.view_layer.update()
